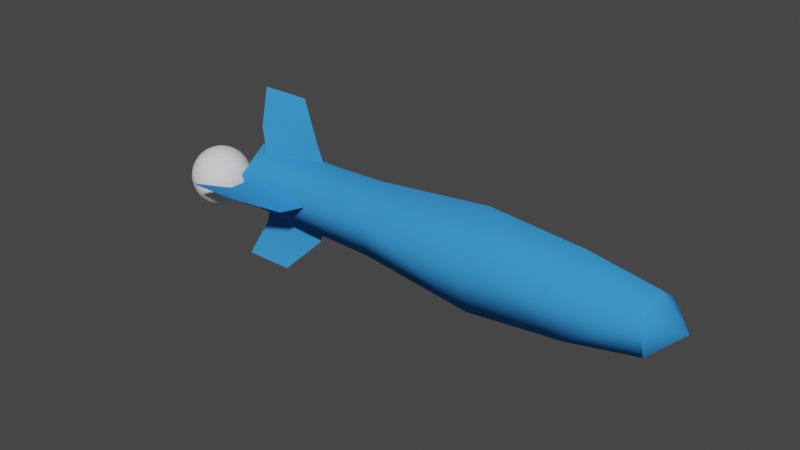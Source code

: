 # Source: h_at_rocket.blend  (saved by Blender 3.3.6; exported with 4.5.12 LTS)
import bpy
from mathutils import Matrix  # noqa: F401  (used for matrix-valued properties, if any)

bpy.ops.wm.read_factory_settings(use_empty=True)
scene = bpy.context.scene
scene.name = 'Scene'

# ---- collections
col_collection = bpy.data.collections.new('Collection'); scene.collection.children.link(col_collection)

# ---- materials (node trees are filled in below, after node groups)
mat_hull = bpy.data.materials.new('hull')
mat_hull.use_transparent_shadow = False
mat_hull.diffuse_color = (0.04338, 0.2962, 0.7682, 1.0)
mat_2_sided = bpy.data.materials.new('2-sided')
mat_2_sided.use_transparent_shadow = False
mat_2_sided.diffuse_color = (0.24, 0.6, 0.3212, 1.0)

# ---- material node trees

# ---- world
world_world = bpy.data.worlds.new('World'); scene.world = world_world
world_world.use_nodes = True; world_world.node_tree.nodes.clear()
_N = world_world.node_tree.nodes; _L = world_world.node_tree.links
n0 = _N.new('ShaderNodeOutputWorld'); n0.name = 'World Output'; n0.location = (300, 300)
n1 = _N.new('ShaderNodeBackground'); n1.name = 'Background'; n1.location = (10, 300)
n1.inputs[0].default_value = (0.05088, 0.05088, 0.05088, 1.0)
_L.new(n1.outputs[0], n0.inputs[0])
n0.is_active_output = True
world_world.color = (0.05088, 0.05088, 0.05088)
world_world.use_sun_shadow = False
world_world.sun_shadow_jitter_overblur = 0.0

# ---- meshes
me_unnamed_base_superhigh = bpy.data.meshes.new('unnamed base superhigh')
me_unnamed_base_superhigh.from_pydata([(-7.783, -2.873, 0.5867), (-4.0, -1.198, 0.3893), (-9.203, 1e-06, 1.12), (-4.0, -0.7406, -1.019), (-9.203, -1.065, 0.346), (-4.0, 0.7406, -1.019), (-9.203, -0.6583, -0.9062), (-4.0, 0.7406, -1.019), (-4.0, 1.198, 0.3893), (-9.203, 0.6583, -0.9062), (-9.203, 1.065, 0.346), (3.2, -1e-06, 1.4), (5.477, -7e-06, 0.999), (5.477, -0.9502, 0.3086), (3.2, -1.331, 0.4326), (3.2, -0.8229, -1.133), (5.477, -0.5873, -0.8084), (3.2, 0.8229, -1.133), (3.2, 0.8229, -1.133), (5.477, 0.5872, -0.8084), (3.2, 1.331, 0.4326), (5.477, 0.9502, 0.3086), (-8.039, 0.1263, 1.698), (-8.548, 0.43, 0.428), (-6.003, 0.0, 0.0), (-9.06, -0.1348, 1.832), (-8.039, -0.1159, 1.822), (-8.548, -0.428, 0.43), (-8.548, 0.43, 0.428), (-9.06, 0.1453, 1.687), (-8.548, -0.428, 0.43), (-6.733, 0.005498, 1.755), (-7.783, 0.5867, 2.873), (-6.003, 0.0, 0.0), (-9.529, 0.5867, 2.873), (-9.06, 0.1453, 1.687), (-6.733, 0.005498, 1.755), (-7.783, 0.5867, 2.873), (-9.529, 0.5867, 2.873), (-9.529, 0.5867, 2.873), (-9.06, -0.1348, 1.832), (-8.039, -1.698, 0.1263), (-8.548, -0.428, 0.43), (-6.003, 0.0, 0.0), (-9.06, -1.832, -0.1348), (-8.039, -1.822, -0.1159), (-8.548, -0.43, -0.428), (-8.548, -0.428, 0.43), (-9.06, -1.687, 0.1453), (-8.548, -0.43, -0.428), (-6.733, -1.755, 0.005499), (-7.783, -2.873, 0.5867), (-6.003, 0.0, 0.0), (-9.529, -2.873, 0.5867), (-9.06, -1.687, 0.1453), (-6.733, -1.755, 0.005499), (-4.0, 0.0, 1.26), (-9.529, -2.873, 0.5867), (-9.529, -2.873, 0.5867), (-9.06, -1.832, -0.1348), (-8.039, -0.1263, -1.698), (-8.548, -0.43, -0.428), (-6.003, 0.0, 0.0), (-9.06, 0.1348, -1.832), (-8.039, 0.1159, -1.822), (-8.548, 0.428, -0.43), (-8.548, -0.43, -0.428), (-9.06, -0.1453, -1.687), (-8.548, 0.428, -0.43), (-6.733, -0.005499, -1.755), (-7.783, -0.5867, -2.873), (-6.003, 0.0, 0.0), (-9.529, -0.5867, -2.873), (-9.06, -0.1453, -1.687), (-6.733, -0.005499, -1.755), (-7.783, -0.5867, -2.873), (-9.529, -0.5867, -2.873), (-9.529, -0.5867, -2.873), (-9.06, 0.1348, -1.832), (-8.039, 1.698, -0.1263), (-8.548, 0.428, -0.43), (-6.003, 0.0, 0.0), (-9.06, 1.832, 0.1348), (-8.039, 1.822, 0.1159), (-8.548, 0.43, 0.428), (-8.548, 0.428, -0.43), (-9.06, 1.687, -0.1453), (-8.548, 0.43, 0.428), (-6.733, 1.755, -0.005498), (-7.783, 2.873, -0.5867), (-6.003, 0.0, 0.0), (-9.529, 2.873, -0.5867), (-9.06, 1.687, -0.1453), (-6.733, 1.755, -0.005498), (-7.783, 2.873, -0.5867), (-9.529, 2.873, -0.5867), (-9.529, 2.873, -0.5867), (-9.06, 1.832, 0.1348), (0.0, 0.0, 1.68), (0.0, -1.598, 0.5191), (0.0, -0.9875, -1.359), (0.0, 0.9875, -1.359), (0.0, 1.598, 0.5191), (0.0, 0.9875, -1.359), (5.477, -7e-06, 0.999), (6.4, -2.3e-05, -0.000189), (5.477, -0.9502, 0.3086), (5.477, -0.5873, -0.8084), (5.477, 0.5872, -0.8084), (5.477, 0.9502, 0.3086), (-9.203, 0.6583, -0.9062), (5.477, 0.5872, -0.8084), (-9.203, 0.6583, -0.9062), (-9.203, -1.065, 0.346), (-9.203, 1.065, 0.346), (-9.203, 1e-06, 1.12), (-9.203, -0.6583, -0.9062)], [], [(81, 80, 79), (4, 3, 1), (6, 5, 3), (9, 8, 7), (10, 56, 8), (13, 12, 11), (15, 13, 14), (17, 16, 15), (20, 19, 18), (12, 21, 20), (24, 23, 22), (27, 26, 25), (30, 29, 28), (22, 32, 31), (27, 33, 26), (32, 22, 34), (22, 23, 35), (37, 26, 36), (26, 38, 25), (22, 31, 24), (40, 39, 29), (22, 35, 34), (36, 26, 33), (37, 38, 26), (43, 42, 41), (46, 45, 44), (49, 48, 47), (41, 51, 50), (46, 52, 45), (51, 41, 53), (41, 42, 54), (0, 45, 55), (45, 57, 44), (41, 50, 43), (59, 58, 48), (41, 54, 53), (55, 45, 52), (0, 57, 45), (62, 61, 60), (65, 64, 63), (68, 67, 66), (60, 70, 69), (65, 71, 64), (70, 60, 72), (60, 61, 73), (75, 64, 74), (64, 76, 63), (60, 69, 62), (78, 77, 67), (60, 73, 72), (74, 64, 71), (75, 76, 64), (2, 1, 56), (84, 83, 82), (87, 86, 85), (79, 89, 88), (84, 90, 83), (89, 79, 91), (79, 80, 92), (94, 83, 93), (83, 95, 82), (79, 88, 81), (97, 96, 86), (79, 92, 91), (93, 83, 90), (94, 95, 83), (11, 98, 14), (14, 99, 15), (15, 100, 17), (18, 101, 20), (20, 102, 11), (98, 56, 99), (99, 1, 100), (100, 3, 103), (101, 7, 102), (102, 8, 98), (106, 105, 104), (107, 105, 106), (108, 105, 107), (109, 105, 108), (104, 105, 109), (2, 4, 1), (4, 6, 3), (6, 110, 5), (9, 10, 8), (10, 2, 56), (11, 14, 13), (13, 15, 16), (16, 17, 111), (19, 20, 21), (20, 11, 12), (40, 29, 30), (59, 48, 49), (78, 67, 68), (97, 86, 87), (14, 98, 99), (15, 99, 100), (17, 100, 103), (20, 101, 102), (11, 102, 98), (1, 99, 56), (3, 100, 1), (5, 103, 3), (8, 102, 7), (56, 98, 8), (113, 114, 112), (113, 115, 114), (113, 112, 116)])
me_unnamed_base_superhigh.polygons.foreach_set('use_smooth', [True] * 108)
me_unnamed_base_superhigh.polygons.foreach_set('material_index', [0, 0, 0, 0, 0, 0, 0, 0, 0, 0, 0, 0, 0, 0, 0, 0, 0, 0, 0, 0, 0, 0, 0, 0, 0, 0, 0, 0, 0, 0, 0, 0, 0, 0, 0, 0, 0, 0, 0, 0, 0, 0, 0, 0, 0, 0, 0, 0, 0, 0, 0, 0, 0, 0, 0, 0, 0, 0, 0, 0, 0, 0, 0, 0, 0, 0, 0, 0, 0, 0, 0, 0, 0, 0, 0, 0, 0, 0, 0, 0, 0, 0, 0, 0, 0, 0, 0, 0, 0, 0, 0, 0, 0, 0, 0, 0, 0, 0, 0, 0, 0, 0, 0, 0, 0, 1, 1, 1])
_uv = me_unnamed_base_superhigh.uv_layers.new(name='UVMap_0')
_uv.uv.foreach_set('vector', [0.3983, 0.353, 0.3281, 0.3648, 0.3422, 0.3999, 0.002775, 0.4665, 0.1045, 0.3722, 0.1045, 0.4665, 0.002775, 0.3722, 0.1045, 0.2778, 0.1045, 0.3722, 0.002775, 0.7495, 0.1045, 0.6552, 0.1045, 0.7495, 0.002775, 0.6552, 0.1045, 0.5608, 0.1045, 0.6552, 0.2899, 0.4665, 0.2899, 0.5608, 0.2454, 0.5608, 0.2454, 0.3722, 0.2899, 0.4665, 0.2454, 0.4665, 0.2454, 0.2778, 0.2899, 0.3722, 0.2454, 0.3722, 0.2454, 0.6552, 0.2899, 0.7495, 0.2454, 0.7495, 0.2899, 0.5608, 0.2899, 0.6552, 0.2454, 0.6552, 0.4002, 0.3531, 0.3293, 0.3651, 0.3435, 0.4005, 0.3293, 0.3651, 0.3435, 0.4039, 0.315, 0.4042, 0.05351, 0.5077, 0.0791, 0.4917, 0.06911, 0.518, 0.3435, 0.4005, 0.3506, 0.4333, 0.3799, 0.4021, 0.3293, 0.3651, 0.4002, 0.3531, 0.3435, 0.4039, 0.3506, 0.4333, 0.3435, 0.4005, 0.3019, 0.4333, 0.3435, 0.4005, 0.3293, 0.3651, 0.315, 0.4002, 0.3506, 0.4333, 0.3435, 0.4039, 0.3799, 0.4021, 0.3435, 0.4039, 0.3019, 0.4333, 0.315, 0.4042, 0.3435, 0.4005, 0.3799, 0.4021, 0.4002, 0.3531, 0.07576, 0.4856, 0.1015, 0.4754, 0.0791, 0.4917, 0.3435, 0.4005, 0.315, 0.4002, 0.3019, 0.4333, 0.3799, 0.4021, 0.3435, 0.4039, 0.4002, 0.3531, 0.3506, 0.4333, 0.3019, 0.4333, 0.3435, 0.4039, 0.3983, 0.353, 0.3281, 0.3412, 0.3422, 0.3062, 0.3281, 0.3412, 0.3422, 0.3028, 0.314, 0.3025, 0.04313, 0.5233, 0.02715, 0.4977, 0.05351, 0.5077, 0.3422, 0.3062, 0.3492, 0.2738, 0.3782, 0.3046, 0.3281, 0.3412, 0.3983, 0.353, 0.3422, 0.3028, 0.3492, 0.2738, 0.3422, 0.3062, 0.3011, 0.2738, 0.3422, 0.3062, 0.3281, 0.3412, 0.314, 0.3065, 0.3492, 0.2738, 0.3422, 0.3028, 0.3782, 0.3046, 0.3422, 0.3028, 0.3011, 0.2738, 0.314, 0.3025, 0.3422, 0.3062, 0.3782, 0.3046, 0.3983, 0.353, 0.02112, 0.501, 0.01086, 0.4753, 0.02715, 0.4977, 0.3422, 0.3062, 0.314, 0.3065, 0.3011, 0.2738, 0.3782, 0.3046, 0.3422, 0.3028, 0.3983, 0.353, 0.3492, 0.2738, 0.3011, 0.2738, 0.3422, 0.3028, 0.4002, 0.3531, 0.3293, 0.3412, 0.3435, 0.3058, 0.3293, 0.3411, 0.3435, 0.3023, 0.315, 0.302, 0.05873, 0.5336, 0.03314, 0.5496, 0.04313, 0.5233, 0.3435, 0.3058, 0.3506, 0.273, 0.3799, 0.3042, 0.3293, 0.3411, 0.4002, 0.3531, 0.3435, 0.3023, 0.3506, 0.273, 0.3435, 0.3058, 0.3019, 0.273, 0.3435, 0.3058, 0.3293, 0.3412, 0.315, 0.3061, 0.3506, 0.273, 0.3435, 0.3023, 0.3799, 0.3042, 0.3435, 0.3023, 0.3019, 0.273, 0.315, 0.302, 0.3435, 0.3058, 0.3799, 0.3042, 0.4002, 0.3531, 0.03649, 0.5556, 0.0108, 0.5659, 0.03314, 0.5496, 0.3435, 0.3058, 0.315, 0.3061, 0.3019, 0.273, 0.3799, 0.3042, 0.3435, 0.3023, 0.4002, 0.3531, 0.3506, 0.273, 0.3019, 0.273, 0.3435, 0.3023, 0.002775, 0.5608, 0.1045, 0.4665, 0.1045, 0.5608, 0.3281, 0.3649, 0.3422, 0.4033, 0.314, 0.4036, 0.06911, 0.518, 0.08509, 0.5436, 0.05873, 0.5336, 0.3422, 0.3999, 0.3492, 0.4323, 0.3782, 0.4015, 0.3281, 0.3649, 0.3983, 0.353, 0.3422, 0.4033, 0.3492, 0.4323, 0.3422, 0.3999, 0.3011, 0.4323, 0.3422, 0.3999, 0.3281, 0.3648, 0.314, 0.3996, 0.3492, 0.4323, 0.3422, 0.4033, 0.3782, 0.4015, 0.3422, 0.4033, 0.3011, 0.4323, 0.314, 0.4036, 0.3422, 0.3999, 0.3782, 0.4015, 0.3983, 0.353, 0.09113, 0.5403, 0.1014, 0.566, 0.08509, 0.5436, 0.3422, 0.3999, 0.314, 0.3996, 0.3011, 0.4323, 0.3782, 0.4015, 0.3422, 0.4033, 0.3983, 0.353, 0.3492, 0.4323, 0.3011, 0.4323, 0.3422, 0.4033, 0.2454, 0.5608, 0.1828, 0.5608, 0.2454, 0.4665, 0.2454, 0.4665, 0.1828, 0.4665, 0.2454, 0.3722, 0.2454, 0.3722, 0.1828, 0.3722, 0.2454, 0.2778, 0.2454, 0.7495, 0.1828, 0.7495, 0.2454, 0.6552, 0.2454, 0.6552, 0.1828, 0.6552, 0.2454, 0.5608, 0.1828, 0.5608, 0.1045, 0.5608, 0.1828, 0.4665, 0.1828, 0.4665, 0.1045, 0.4665, 0.1828, 0.3722, 0.1828, 0.3722, 0.1045, 0.3722, 0.1828, 0.2778, 0.1828, 0.7495, 0.1045, 0.7495, 0.1828, 0.6552, 0.1828, 0.6552, 0.1045, 0.6552, 0.1828, 0.5608, 0.3929, 0.673, 0.3456, 0.6987, 0.3846, 0.7357, 0.3358, 0.6458, 0.3456, 0.6987, 0.3929, 0.673, 0.2923, 0.6916, 0.3456, 0.6987, 0.3358, 0.6458, 0.3225, 0.7472, 0.3456, 0.6987, 0.2923, 0.6916, 0.3846, 0.7357, 0.3456, 0.6987, 0.3225, 0.7472, 0.002775, 0.5608, 0.002775, 0.4665, 0.1045, 0.4665, 0.002775, 0.4665, 0.002775, 0.3722, 0.1045, 0.3722, 0.002775, 0.3722, 0.002775, 0.2778, 0.1045, 0.2778, 0.002775, 0.7495, 0.002775, 0.6552, 0.1045, 0.6552, 0.002775, 0.6552, 0.002775, 0.5608, 0.1045, 0.5608, 0.2454, 0.5608, 0.2454, 0.4665, 0.2899, 0.4665, 0.2899, 0.4665, 0.2454, 0.3722, 0.2899, 0.3722, 0.2899, 0.3722, 0.2454, 0.2778, 0.2899, 0.2778, 0.2899, 0.7495, 0.2454, 0.6552, 0.2899, 0.6552, 0.2454, 0.6552, 0.2454, 0.5608, 0.2899, 0.5608, 0.07576, 0.4856, 0.0791, 0.4917, 0.05351, 0.5077, 0.02112, 0.501, 0.02715, 0.4977, 0.04313, 0.5233, 0.03649, 0.5556, 0.03314, 0.5496, 0.05873, 0.5336, 0.09113, 0.5403, 0.08509, 0.5436, 0.06911, 0.518, 0.2454, 0.4665, 0.1828, 0.5608, 0.1828, 0.4665, 0.2454, 0.3722, 0.1828, 0.4665, 0.1828, 0.3722, 0.2454, 0.2778, 0.1828, 0.3722, 0.1828, 0.2778, 0.2454, 0.6552, 0.1828, 0.7495, 0.1828, 0.6552, 0.2454, 0.5608, 0.1828, 0.6552, 0.1828, 0.5608, 0.1045, 0.4665, 0.1828, 0.4665, 0.1045, 0.5608, 0.1045, 0.3722, 0.1828, 0.3722, 0.1045, 0.4665, 0.1045, 0.2778, 0.1828, 0.2778, 0.1045, 0.3722, 0.1045, 0.6552, 0.1828, 0.6552, 0.1045, 0.7495, 0.1045, 0.5608, 0.1828, 0.5608, 0.1045, 0.6552, 0.3622, 0.542, 0.3622, 0.6444, 0.3021, 0.6248, 0.3622, 0.542, 0.3994, 0.5932, 0.3622, 0.6444, 0.3622, 0.542, 0.3021, 0.6248, 0.3021, 0.5615])
me_unnamed_base_superhigh.materials.append(mat_hull)
me_unnamed_base_superhigh.materials.append(mat_2_sided)
me_unnamed_base_superhigh.update()
me_flash1 = bpy.data.meshes.new('#flash1')
me_flash1.from_pydata([(0.0, 0.5556, 0.8315), (0.0, 0.8315, 0.5556), (0.0, 0.9808, 0.1951), (0.0, 1.0, 0.0), (0.0, 0.9808, -0.1951), (0.0, 0.8315, -0.5556), (0.03806, 0.1913, 0.9808), (0.07466, 0.3753, 0.9239), (0.1084, 0.5449, 0.8315), (0.1379, 0.6935, 0.7071), (0.1622, 0.8155, 0.5556), (0.1802, 0.9061, 0.3827), (0.1913, 0.9619, 0.1951), (0.1951, 0.9808, 0.0), (0.1913, 0.9619, -0.1951), (0.1802, 0.9061, -0.3827), (0.1622, 0.8155, -0.5556), (0.1379, 0.6935, -0.7071), (0.1084, 0.5449, -0.8315), (0.07466, 0.3753, -0.9239), (0.03806, 0.1913, -0.9808), (0.07466, 0.1802, 0.9808), (0.1464, 0.3536, 0.9239), (0.2126, 0.5133, 0.8315), (0.2706, 0.6533, 0.7071), (0.3182, 0.7682, 0.5556), (0.3536, 0.8536, 0.3827), (0.3753, 0.9061, 0.1951), (0.3827, 0.9239, 0.0), (0.3753, 0.9061, -0.1951), (0.3536, 0.8536, -0.3827), (0.3182, 0.7682, -0.5556), (0.2706, 0.6533, -0.7071), (0.2126, 0.5133, -0.8315), (0.1464, 0.3536, -0.9239), (0.07466, 0.1802, -0.9808), (0.1084, 0.1622, 0.9808), (0.2126, 0.3182, 0.9239), (0.3087, 0.4619, 0.8315), (0.3928, 0.5879, 0.7071), (0.4619, 0.6913, 0.5556), (0.5133, 0.7682, 0.3827), (0.5449, 0.8155, 0.1951), (0.5556, 0.8315, 0.0), (0.5449, 0.8155, -0.1951), (0.5133, 0.7682, -0.3827), (0.4619, 0.6913, -0.5556), (0.3928, 0.5879, -0.7071), (0.3087, 0.4619, -0.8315), (0.2126, 0.3182, -0.9239), (0.1084, 0.1622, -0.9808), (0.1379, 0.1379, 0.9808), (0.2706, 0.2706, 0.9239), (0.3928, 0.3928, 0.8315), (0.5, 0.5, 0.7071), (0.5879, 0.5879, 0.5556), (0.6533, 0.6533, 0.3827), (0.6935, 0.6935, 0.1951), (0.7071, 0.7071, 0.0), (0.6935, 0.6935, -0.1951), (0.6533, 0.6533, -0.3827), (0.5879, 0.5879, -0.5556), (0.5, 0.5, -0.7071), (0.3928, 0.3928, -0.8315), (0.2706, 0.2706, -0.9239), (0.1379, 0.1379, -0.9808), (0.1622, 0.1084, 0.9808), (0.3182, 0.2126, 0.9239), (0.4619, 0.3087, 0.8315), (0.5879, 0.3928, 0.7071), (0.6913, 0.4619, 0.5556), (0.7682, 0.5133, 0.3827), (0.8155, 0.5449, 0.1951), (0.8315, 0.5556, 0.0), (0.8155, 0.5449, -0.1951), (0.7682, 0.5133, -0.3827), (0.6913, 0.4619, -0.5556), (0.5879, 0.3928, -0.7071), (0.4619, 0.3087, -0.8315), (0.3182, 0.2126, -0.9239), (0.1622, 0.1084, -0.9808), (0.0, 0.0, 1.0), (0.1802, 0.07466, 0.9808), (0.3536, 0.1464, 0.9239), (0.5133, 0.2126, 0.8315), (0.6533, 0.2706, 0.7071), (0.7682, 0.3182, 0.5556), (0.8536, 0.3536, 0.3827), (0.9061, 0.3753, 0.1951), (0.9239, 0.3827, 0.0), (0.9061, 0.3753, -0.1951), (0.8536, 0.3536, -0.3827), (0.7682, 0.3182, -0.5556), (0.6533, 0.2706, -0.7071), (0.5133, 0.2126, -0.8315), (0.3536, 0.1464, -0.9239), (0.1802, 0.07466, -0.9808), (0.1913, 0.03806, 0.9808), (0.3753, 0.07466, 0.9239), (0.5449, 0.1084, 0.8315), (0.6935, 0.1379, 0.7071), (0.8155, 0.1622, 0.5556), (0.9061, 0.1802, 0.3827), (0.9619, 0.1913, 0.1951), (0.9808, 0.1951, 0.0), (0.9619, 0.1913, -0.1951), (0.9061, 0.1802, -0.3827), (0.8155, 0.1622, -0.5556), (0.6935, 0.1379, -0.7071), (0.5449, 0.1084, -0.8315), (0.3753, 0.07466, -0.9239), (0.1913, 0.03806, -0.9808), (0.1951, -1.118e-08, 0.9808), (0.3827, -2.235e-08, 0.9239), (0.5556, -5.215e-08, 0.8315), (0.7071, 1.49e-08, 0.7071), (0.8315, -8.941e-08, 0.5556), (0.9239, 4.47e-08, 0.3827), (0.9808, -8.941e-08, 0.1951), (1.0, -1.639e-07, 0.0), (0.9808, -8.941e-08, -0.1951), (0.9239, 4.47e-08, -0.3827), (0.8315, -8.941e-08, -0.5556), (0.7071, 1.49e-08, -0.7071), (0.5556, -5.215e-08, -0.8315), (0.3827, -2.235e-08, -0.9239), (0.1951, -1.118e-08, -0.9808), (0.1913, -0.03806, 0.9808), (0.3753, -0.07466, 0.9239), (0.5449, -0.1084, 0.8315), (0.6935, -0.1379, 0.7071), (0.8155, -0.1622, 0.5556), (0.9061, -0.1802, 0.3827), (0.9619, -0.1913, 0.1951), (0.9808, -0.1951, 0.0), (0.9619, -0.1913, -0.1951), (0.9061, -0.1802, -0.3827), (0.8155, -0.1622, -0.5556), (0.6935, -0.1379, -0.7071), (0.5449, -0.1084, -0.8315), (0.3753, -0.07466, -0.9239), (0.1913, -0.03806, -0.9808), (0.1802, -0.07466, 0.9808), (0.3536, -0.1464, 0.9239), (0.5133, -0.2126, 0.8315), (0.6533, -0.2706, 0.7071), (0.7682, -0.3182, 0.5556), (0.8536, -0.3536, 0.3827), (0.9061, -0.3753, 0.1951), (0.9239, -0.3827, 0.0), (0.9061, -0.3753, -0.1951), (0.8536, -0.3536, -0.3827), (0.7682, -0.3182, -0.5556), (0.6533, -0.2706, -0.7071), (0.5133, -0.2126, -0.8315), (0.3536, -0.1464, -0.9239), (0.1802, -0.07466, -0.9808), (0.1622, -0.1084, 0.9808), (0.3182, -0.2126, 0.9239), (0.4619, -0.3087, 0.8315), (0.5879, -0.3928, 0.7071), (0.6913, -0.4619, 0.5556), (0.7682, -0.5133, 0.3827), (0.8155, -0.5449, 0.1951), (0.8315, -0.5556, 0.0), (0.8155, -0.5449, -0.1951), (0.7682, -0.5133, -0.3827), (0.6913, -0.4619, -0.5556), (0.5879, -0.3928, -0.7071), (0.4619, -0.3087, -0.8315), (0.3182, -0.2126, -0.9239), (0.1622, -0.1084, -0.9808), (0.1379, -0.1379, 0.9808), (0.2706, -0.2706, 0.9239), (0.3928, -0.3928, 0.8315), (0.5, -0.5, 0.7071), (0.5879, -0.5879, 0.5556), (0.6533, -0.6533, 0.3827), (0.6935, -0.6935, 0.1951), (0.7071, -0.7071, 0.0), (0.6935, -0.6935, -0.1951), (0.6533, -0.6533, -0.3827), (0.5879, -0.5879, -0.5556), (0.5, -0.5, -0.7071), (0.3928, -0.3928, -0.8315), (0.2706, -0.2706, -0.9239), (0.1379, -0.1379, -0.9808), (0.1084, -0.1622, 0.9808), (0.2126, -0.3182, 0.9239), (0.3087, -0.4619, 0.8315), (0.3928, -0.5879, 0.7071), (0.4619, -0.6913, 0.5556), (0.5133, -0.7682, 0.3827), (0.5449, -0.8155, 0.1951), (0.5556, -0.8315, 0.0), (0.5449, -0.8155, -0.1951), (0.5133, -0.7682, -0.3827), (0.4619, -0.6913, -0.5556), (0.3928, -0.5879, -0.7071), (0.3087, -0.4619, -0.8315), (0.2126, -0.3182, -0.9239), (0.1084, -0.1622, -0.9808), (0.07466, -0.1802, 0.9808), (0.1464, -0.3536, 0.9239), (0.2126, -0.5133, 0.8315), (0.2706, -0.6533, 0.7071), (0.3182, -0.7682, 0.5556), (0.3536, -0.8536, 0.3827), (0.3753, -0.9061, 0.1951), (0.3827, -0.9239, 0.0), (0.3753, -0.9061, -0.1951), (0.3536, -0.8536, -0.3827), (0.3182, -0.7682, -0.5556), (0.2706, -0.6533, -0.7071), (0.2126, -0.5133, -0.8315), (0.1464, -0.3536, -0.9239), (0.07466, -0.1802, -0.9808), (0.03806, -0.1913, 0.9808), (0.07466, -0.3753, 0.9239), (0.1084, -0.5449, 0.8315), (0.1379, -0.6935, 0.7071), (0.1622, -0.8155, 0.5556), (0.1802, -0.9061, 0.3827), (0.1913, -0.9619, 0.1951), (0.1951, -0.9808, 0.0), (0.1913, -0.9619, -0.1951), (0.1802, -0.9061, -0.3827), (0.1622, -0.8155, -0.5556), (0.1379, -0.6935, -0.7071), (0.1084, -0.5449, -0.8315), (0.07466, -0.3753, -0.9239), (0.03806, -0.1913, -0.9808), (-7.451e-09, -0.1951, 0.9808), (-5.215e-08, -0.3827, 0.9239), (-9.686e-08, -0.5556, 0.8315), (-1.49e-08, -0.7071, 0.7071), (-1.043e-07, -0.8315, 0.5556), (2.98e-08, -0.9239, 0.3827), (-1.341e-07, -0.9808, 0.1951), (-3.278e-07, -1.0, 0.0), (-1.341e-07, -0.9808, -0.1951), (2.98e-08, -0.9239, -0.3827), (-1.043e-07, -0.8315, -0.5556), (-1.49e-08, -0.7071, -0.7071), (-9.686e-08, -0.5556, -0.8315), (-5.215e-08, -0.3827, -0.9239), (-7.451e-09, -0.1951, -0.9808), (-0.03806, -0.1913, 0.9808), (-0.07466, -0.3753, 0.9239), (-0.1084, -0.5449, 0.8315), (-0.1379, -0.6935, 0.7071), (-0.1622, -0.8155, 0.5556), (-0.1802, -0.9061, 0.3827), (-0.1913, -0.9619, 0.1951), (-0.1951, -0.9808, 0.0), (-0.1913, -0.9619, -0.1951), (-0.1802, -0.9061, -0.3827), (-0.1622, -0.8155, -0.5556), (-0.1379, -0.6935, -0.7071), (-0.1084, -0.5449, -0.8315), (-0.07466, -0.3753, -0.9239), (-0.03806, -0.1913, -0.9808), (-0.07466, -0.1802, 0.9808), (-0.1464, -0.3536, 0.9239), (-0.2126, -0.5133, 0.8315), (-0.2706, -0.6533, 0.7071), (-0.3182, -0.7682, 0.5556), (-0.3536, -0.8536, 0.3827), (-0.3753, -0.9061, 0.1951), (-0.3827, -0.9239, 0.0), (-0.3753, -0.9061, -0.1951), (-0.3536, -0.8536, -0.3827), (-0.3182, -0.7682, -0.5556), (-0.2706, -0.6533, -0.7071), (-0.2126, -0.5133, -0.8315), (-0.1464, -0.3536, -0.9239), (-0.07466, -0.1802, -0.9808), (-0.1084, -0.1622, 0.9808), (-0.2126, -0.3182, 0.9239), (-0.3087, -0.4619, 0.8315), (-0.3928, -0.5879, 0.7071), (-0.4619, -0.6913, 0.5556), (-0.5133, -0.7682, 0.3827), (-0.5449, -0.8155, 0.1951), (-0.5556, -0.8315, 0.0), (-0.5449, -0.8155, -0.1951), (-0.5133, -0.7682, -0.3827), (-0.4619, -0.6913, -0.5556), (-0.3928, -0.5879, -0.7071), (-0.3087, -0.4619, -0.8315), (-0.2126, -0.3182, -0.9239), (-0.1084, -0.1622, -0.9808), (-0.1379, -0.1379, 0.9808), (-0.2706, -0.2706, 0.9239), (-0.3928, -0.3928, 0.8315), (-0.5, -0.5, 0.7071), (-0.5879, -0.5879, 0.5556), (-0.6533, -0.6533, 0.3827), (-0.6935, -0.6935, 0.1951), (-0.7071, -0.7071, 0.0), (-0.6935, -0.6935, -0.1951), (-0.6533, -0.6533, -0.3827), (-0.5879, -0.5879, -0.5556), (-0.5, -0.5, -0.7071), (-0.3928, -0.3928, -0.8315), (-0.2706, -0.2706, -0.9239), (-0.1379, -0.1379, -0.9808), (0.0, 0.0, -1.0), (-0.1622, -0.1084, 0.9808), (-0.3182, -0.2126, 0.9239), (-0.4619, -0.3087, 0.8315), (-0.5879, -0.3928, 0.7071), (-0.6913, -0.4619, 0.5556), (-0.7682, -0.5133, 0.3827), (-0.8155, -0.5449, 0.1951), (-0.8315, -0.5556, 0.0), (-0.8155, -0.5449, -0.1951), (-0.7682, -0.5133, -0.3827), (-0.6913, -0.4619, -0.5556), (-0.5879, -0.3928, -0.7071), (-0.4619, -0.3087, -0.8315), (-0.3182, -0.2126, -0.9239), (-0.1622, -0.1084, -0.9808), (-0.1802, -0.07466, 0.9808), (-0.3536, -0.1464, 0.9239), (-0.5133, -0.2126, 0.8315), (-0.6533, -0.2706, 0.7071), (-0.7682, -0.3182, 0.5556), (-0.8536, -0.3536, 0.3827), (-0.9061, -0.3753, 0.1951), (-0.9239, -0.3827, 0.0), (-0.9061, -0.3753, -0.1951), (-0.8536, -0.3536, -0.3827), (-0.7682, -0.3182, -0.5556), (-0.6533, -0.2706, -0.7071), (-0.5133, -0.2126, -0.8315), (-0.3536, -0.1464, -0.9239), (-0.1802, -0.07466, -0.9808), (-0.1913, -0.03806, 0.9808), (-0.3753, -0.07466, 0.9239), (-0.5449, -0.1084, 0.8315), (-0.6935, -0.1379, 0.7071), (-0.8155, -0.1622, 0.5556), (-0.9061, -0.1802, 0.3827), (-0.9619, -0.1913, 0.1951), (-0.9808, -0.1951, 0.0), (-0.9619, -0.1913, -0.1951), (-0.9061, -0.1802, -0.3827), (-0.8155, -0.1622, -0.5556), (-0.6935, -0.1379, -0.7071), (-0.5449, -0.1084, -0.8315), (-0.3753, -0.07466, -0.9239), (-0.1913, -0.03806, -0.9808), (-0.1951, 1.863e-08, 0.9808), (-0.3827, 5.215e-08, 0.9239), (-0.5556, 1.49e-07, 0.8315), (-0.7071, 2.98e-08, 0.7071), (-0.8315, 1.639e-07, 0.5556), (-0.9239, 1.49e-08, 0.3827), (-0.9808, 2.682e-07, 0.1951), (-1.0, 4.47e-07, 0.0), (-0.9808, 2.682e-07, -0.1951), (-0.9239, 1.49e-08, -0.3827), (-0.8315, 1.639e-07, -0.5556), (-0.7071, 2.98e-08, -0.7071), (-0.5556, 1.49e-07, -0.8315), (-0.3827, 5.215e-08, -0.9239), (-0.1951, 1.863e-08, -0.9808), (-0.1913, 0.03806, 0.9808), (-0.3753, 0.07466, 0.9239), (-0.5449, 0.1084, 0.8315), (-0.6935, 0.1379, 0.7071), (-0.8155, 0.1622, 0.5556), (-0.9061, 0.1802, 0.3827), (-0.9619, 0.1913, 0.1951), (-0.9808, 0.1951, 0.0), (-0.9619, 0.1913, -0.1951), (-0.9061, 0.1802, -0.3827), (-0.8155, 0.1622, -0.5556), (-0.6935, 0.1379, -0.7071), (-0.5449, 0.1084, -0.8315), (-0.3753, 0.07466, -0.9239), (-0.1913, 0.03806, -0.9808), (-0.1802, 0.07466, 0.9808), (-0.3536, 0.1464, 0.9239), (-0.5133, 0.2126, 0.8315), (-0.6533, 0.2706, 0.7071), (-0.7682, 0.3182, 0.5556), (-0.8536, 0.3536, 0.3827), (-0.9061, 0.3753, 0.1951), (-0.9239, 0.3827, 0.0), (-0.9061, 0.3753, -0.1951), (-0.8536, 0.3536, -0.3827), (-0.7682, 0.3182, -0.5556), (-0.6533, 0.2706, -0.7071), (-0.5133, 0.2126, -0.8315), (-0.3536, 0.1464, -0.9239), (-0.1802, 0.07466, -0.9808), (-0.1622, 0.1084, 0.9808), (-0.3182, 0.2126, 0.9239), (-0.4619, 0.3087, 0.8315), (-0.5879, 0.3928, 0.7071), (-0.6913, 0.4619, 0.5556), (-0.7682, 0.5133, 0.3827), (-0.8155, 0.5449, 0.1951), (-0.8315, 0.5556, 0.0), (-0.8155, 0.5449, -0.1951), (-0.7682, 0.5133, -0.3827), (-0.6913, 0.4619, -0.5556), (-0.5879, 0.3928, -0.7071), (-0.4619, 0.3087, -0.8315), (-0.3182, 0.2126, -0.9239), (-0.1622, 0.1084, -0.9808), (-0.1379, 0.1379, 0.9808), (-0.2706, 0.2706, 0.9239), (-0.3928, 0.3928, 0.8315), (-0.5, 0.5, 0.7071), (-0.5879, 0.5879, 0.5556), (-0.6533, 0.6533, 0.3827), (-0.6935, 0.6935, 0.1951), (-0.7071, 0.7071, 0.0), (-0.6935, 0.6935, -0.1951), (-0.6533, 0.6533, -0.3827), (-0.5879, 0.5879, -0.5556), (-0.5, 0.5, -0.7071), (-0.3928, 0.3928, -0.8315), (-0.2706, 0.2706, -0.9239), (-0.1379, 0.1379, -0.9808), (-0.1084, 0.1622, 0.9808), (-0.2126, 0.3182, 0.9239), (-0.3087, 0.4619, 0.8315), (-0.3928, 0.5879, 0.7071), (-0.4619, 0.6913, 0.5556), (-0.5133, 0.7682, 0.3827), (-0.5449, 0.8155, 0.1951), (-0.5556, 0.8315, 0.0), (-0.5449, 0.8155, -0.1951), (-0.5133, 0.7682, -0.3827), (-0.4619, 0.6913, -0.5556), (-0.3928, 0.5879, -0.7071), (-0.3087, 0.4619, -0.8315), (-0.2126, 0.3182, -0.9239), (-0.1084, 0.1622, -0.9808), (-0.07466, 0.1802, 0.9808), (-0.1464, 0.3536, 0.9239), (-0.2126, 0.5133, 0.8315), (-0.2706, 0.6533, 0.7071), (-0.3182, 0.7682, 0.5556), (-0.3536, 0.8536, 0.3827), (-0.3753, 0.9061, 0.1951), (-0.3827, 0.9239, 0.0), (-0.3753, 0.9061, -0.1951), (-0.3536, 0.8536, -0.3827), (-0.3182, 0.7682, -0.5556), (-0.2706, 0.6533, -0.7071), (-0.2126, 0.5133, -0.8315), (-0.1464, 0.3536, -0.9239), (-0.07466, 0.1802, -0.9808), (-0.03806, 0.1913, 0.9808), (-0.07466, 0.3753, 0.9239), (-0.1084, 0.5449, 0.8315), (-0.1379, 0.6935, 0.7071), (-0.1622, 0.8155, 0.5556), (-0.1802, 0.9061, 0.3827), (-0.1913, 0.9619, 0.1951), (-0.1951, 0.9808, 0.0), (-0.1913, 0.9619, -0.1951), (-0.1802, 0.9061, -0.3827), (-0.1622, 0.8155, -0.5556), (-0.1379, 0.6935, -0.7071), (-0.1084, 0.5449, -0.8315), (-0.07466, 0.3753, -0.9239), (-0.03806, 0.1913, -0.9808), (1.49e-08, 0.1951, 0.9808), (6.706e-08, 0.3827, 0.9239), (8.941e-08, 0.7071, 0.7071), (5.96e-08, 0.9239, 0.3827), (5.96e-08, 0.9239, -0.3827), (8.941e-08, 0.7071, -0.7071), (2.161e-07, 0.5556, -0.8315), (6.706e-08, 0.3827, -0.9239), (1.49e-08, 0.1951, -0.9808)], [], [(480, 479, 18, 19), (2, 476, 11, 12), (481, 480, 19, 20), (3, 2, 12, 13), (473, 81, 6), (307, 481, 20), (4, 3, 13, 14), (474, 473, 6, 7), (477, 4, 14, 15), (0, 474, 7, 8), (5, 477, 15, 16), (475, 0, 8, 9), (478, 5, 16, 17), (1, 475, 9, 10), (479, 478, 17, 18), (476, 1, 10, 11), (18, 17, 32, 33), (11, 10, 25, 26), (19, 18, 33, 34), (12, 11, 26, 27), (20, 19, 34, 35), (13, 12, 27, 28), (6, 81, 21), (307, 20, 35), (14, 13, 28, 29), (7, 6, 21, 22), (15, 14, 29, 30), (8, 7, 22, 23), (16, 15, 30, 31), (9, 8, 23, 24), (17, 16, 31, 32), (10, 9, 24, 25), (22, 21, 36, 37), (30, 29, 44, 45), (23, 22, 37, 38), (31, 30, 45, 46), (24, 23, 38, 39), (32, 31, 46, 47), (25, 24, 39, 40), (33, 32, 47, 48), (26, 25, 40, 41), (34, 33, 48, 49), (27, 26, 41, 42), (35, 34, 49, 50), (28, 27, 42, 43), (21, 81, 36), (307, 35, 50), (29, 28, 43, 44), (41, 40, 55, 56), (49, 48, 63, 64), (42, 41, 56, 57), (50, 49, 64, 65), (43, 42, 57, 58), (36, 81, 51), (307, 50, 65), (44, 43, 58, 59), (37, 36, 51, 52), (45, 44, 59, 60), (38, 37, 52, 53), (46, 45, 60, 61), (39, 38, 53, 54), (47, 46, 61, 62), (40, 39, 54, 55), (48, 47, 62, 63), (60, 59, 74, 75), (53, 52, 67, 68), (61, 60, 75, 76), (54, 53, 68, 69), (62, 61, 76, 77), (55, 54, 69, 70), (63, 62, 77, 78), (56, 55, 70, 71), (64, 63, 78, 79), (57, 56, 71, 72), (65, 64, 79, 80), (58, 57, 72, 73), (51, 81, 66), (307, 65, 80), (59, 58, 73, 74), (52, 51, 66, 67), (79, 78, 94, 95), (72, 71, 87, 88), (80, 79, 95, 96), (73, 72, 88, 89), (66, 81, 82), (307, 80, 96), (74, 73, 89, 90), (67, 66, 82, 83), (75, 74, 90, 91), (68, 67, 83, 84), (76, 75, 91, 92), (69, 68, 84, 85), (77, 76, 92, 93), (70, 69, 85, 86), (78, 77, 93, 94), (71, 70, 86, 87), (92, 91, 106, 107), (85, 84, 99, 100), (93, 92, 107, 108), (86, 85, 100, 101), (94, 93, 108, 109), (87, 86, 101, 102), (95, 94, 109, 110), (88, 87, 102, 103), (96, 95, 110, 111), (89, 88, 103, 104), (82, 81, 97), (307, 96, 111), (90, 89, 104, 105), (83, 82, 97, 98), (91, 90, 105, 106), (84, 83, 98, 99), (111, 110, 125, 126), (104, 103, 118, 119), (97, 81, 112), (307, 111, 126), (105, 104, 119, 120), (98, 97, 112, 113), (106, 105, 120, 121), (99, 98, 113, 114), (107, 106, 121, 122), (100, 99, 114, 115), (108, 107, 122, 123), (101, 100, 115, 116), (109, 108, 123, 124), (102, 101, 116, 117), (110, 109, 124, 125), (103, 102, 117, 118), (115, 114, 129, 130), (123, 122, 137, 138), (116, 115, 130, 131), (124, 123, 138, 139), (117, 116, 131, 132), (125, 124, 139, 140), (118, 117, 132, 133), (126, 125, 140, 141), (119, 118, 133, 134), (112, 81, 127), (307, 126, 141), (120, 119, 134, 135), (113, 112, 127, 128), (121, 120, 135, 136), (114, 113, 128, 129), (122, 121, 136, 137), (134, 133, 148, 149), (127, 81, 142), (307, 141, 156), (135, 134, 149, 150), (128, 127, 142, 143), (136, 135, 150, 151), (129, 128, 143, 144), (137, 136, 151, 152), (130, 129, 144, 145), (138, 137, 152, 153), (131, 130, 145, 146), (139, 138, 153, 154), (132, 131, 146, 147), (140, 139, 154, 155), (133, 132, 147, 148), (141, 140, 155, 156), (153, 152, 167, 168), (146, 145, 160, 161), (154, 153, 168, 169), (147, 146, 161, 162), (155, 154, 169, 170), (148, 147, 162, 163), (156, 155, 170, 171), (149, 148, 163, 164), (142, 81, 157), (307, 156, 171), (150, 149, 164, 165), (143, 142, 157, 158), (151, 150, 165, 166), (144, 143, 158, 159), (152, 151, 166, 167), (145, 144, 159, 160), (157, 81, 172), (307, 171, 186), (165, 164, 179, 180), (158, 157, 172, 173), (166, 165, 180, 181), (159, 158, 173, 174), (167, 166, 181, 182), (160, 159, 174, 175), (168, 167, 182, 183), (161, 160, 175, 176), (169, 168, 183, 184), (162, 161, 176, 177), (170, 169, 184, 185), (163, 162, 177, 178), (171, 170, 185, 186), (164, 163, 178, 179), (176, 175, 190, 191), (184, 183, 198, 199), (177, 176, 191, 192), (185, 184, 199, 200), (178, 177, 192, 193), (186, 185, 200, 201), (179, 178, 193, 194), (172, 81, 187), (307, 186, 201), (180, 179, 194, 195), (173, 172, 187, 188), (181, 180, 195, 196), (174, 173, 188, 189), (182, 181, 196, 197), (175, 174, 189, 190), (183, 182, 197, 198), (195, 194, 209, 210), (188, 187, 202, 203), (196, 195, 210, 211), (189, 188, 203, 204), (197, 196, 211, 212), (190, 189, 204, 205), (198, 197, 212, 213), (191, 190, 205, 206), (199, 198, 213, 214), (192, 191, 206, 207), (200, 199, 214, 215), (193, 192, 207, 208), (201, 200, 215, 216), (194, 193, 208, 209), (187, 81, 202), (307, 201, 216), (214, 213, 228, 229), (207, 206, 221, 222), (215, 214, 229, 230), (208, 207, 222, 223), (216, 215, 230, 231), (209, 208, 223, 224), (202, 81, 217), (307, 216, 231), (210, 209, 224, 225), (203, 202, 217, 218), (211, 210, 225, 226), (204, 203, 218, 219), (212, 211, 226, 227), (205, 204, 219, 220), (213, 212, 227, 228), (206, 205, 220, 221), (226, 225, 240, 241), (219, 218, 233, 234), (227, 226, 241, 242), (220, 219, 234, 235), (228, 227, 242, 243), (221, 220, 235, 236), (229, 228, 243, 244), (222, 221, 236, 237), (230, 229, 244, 245), (223, 222, 237, 238), (231, 230, 245, 246), (224, 223, 238, 239), (217, 81, 232), (307, 231, 246), (225, 224, 239, 240), (218, 217, 232, 233), (245, 244, 259, 260), (238, 237, 252, 253), (246, 245, 260, 261), (239, 238, 253, 254), (232, 81, 247), (307, 246, 261), (240, 239, 254, 255), (233, 232, 247, 248), (241, 240, 255, 256), (234, 233, 248, 249), (242, 241, 256, 257), (235, 234, 249, 250), (243, 242, 257, 258), (236, 235, 250, 251), (244, 243, 258, 259), (237, 236, 251, 252), (249, 248, 263, 264), (257, 256, 271, 272), (250, 249, 264, 265), (258, 257, 272, 273), (251, 250, 265, 266), (259, 258, 273, 274), (252, 251, 266, 267), (260, 259, 274, 275), (253, 252, 267, 268), (261, 260, 275, 276), (254, 253, 268, 269), (247, 81, 262), (307, 261, 276), (255, 254, 269, 270), (248, 247, 262, 263), (256, 255, 270, 271), (268, 267, 282, 283), (276, 275, 290, 291), (269, 268, 283, 284), (262, 81, 277), (307, 276, 291), (270, 269, 284, 285), (263, 262, 277, 278), (271, 270, 285, 286), (264, 263, 278, 279), (272, 271, 286, 287), (265, 264, 279, 280), (273, 272, 287, 288), (266, 265, 280, 281), (274, 273, 288, 289), (267, 266, 281, 282), (275, 274, 289, 290), (287, 286, 301, 302), (280, 279, 294, 295), (288, 287, 302, 303), (281, 280, 295, 296), (289, 288, 303, 304), (282, 281, 296, 297), (290, 289, 304, 305), (283, 282, 297, 298), (291, 290, 305, 306), (284, 283, 298, 299), (277, 81, 292), (307, 291, 306), (285, 284, 299, 300), (278, 277, 292, 293), (286, 285, 300, 301), (279, 278, 293, 294), (306, 305, 321, 322), (299, 298, 314, 315), (292, 81, 308), (307, 306, 322), (300, 299, 315, 316), (293, 292, 308, 309), (301, 300, 316, 317), (294, 293, 309, 310), (302, 301, 317, 318), (295, 294, 310, 311), (303, 302, 318, 319), (296, 295, 311, 312), (304, 303, 319, 320), (297, 296, 312, 313), (305, 304, 320, 321), (298, 297, 313, 314), (311, 310, 325, 326), (319, 318, 333, 334), (312, 311, 326, 327), (320, 319, 334, 335), (313, 312, 327, 328), (321, 320, 335, 336), (314, 313, 328, 329), (322, 321, 336, 337), (315, 314, 329, 330), (308, 81, 323), (307, 322, 337), (316, 315, 330, 331), (309, 308, 323, 324), (317, 316, 331, 332), (310, 309, 324, 325), (318, 317, 332, 333), (330, 329, 344, 345), (323, 81, 338), (307, 337, 352), (331, 330, 345, 346), (324, 323, 338, 339), (332, 331, 346, 347), (325, 324, 339, 340), (333, 332, 347, 348), (326, 325, 340, 341), (334, 333, 348, 349), (327, 326, 341, 342), (335, 334, 349, 350), (328, 327, 342, 343), (336, 335, 350, 351), (329, 328, 343, 344), (337, 336, 351, 352), (349, 348, 363, 364), (342, 341, 356, 357), (350, 349, 364, 365), (343, 342, 357, 358), (351, 350, 365, 366), (344, 343, 358, 359), (352, 351, 366, 367), (345, 344, 359, 360), (338, 81, 353), (307, 352, 367), (346, 345, 360, 361), (339, 338, 353, 354), (347, 346, 361, 362), (340, 339, 354, 355), (348, 347, 362, 363), (341, 340, 355, 356), (307, 367, 382), (361, 360, 375, 376), (354, 353, 368, 369), (362, 361, 376, 377), (355, 354, 369, 370), (363, 362, 377, 378), (356, 355, 370, 371), (364, 363, 378, 379), (357, 356, 371, 372), (365, 364, 379, 380), (358, 357, 372, 373), (366, 365, 380, 381), (359, 358, 373, 374), (367, 366, 381, 382), (360, 359, 374, 375), (353, 81, 368), (380, 379, 394, 395), (373, 372, 387, 388), (381, 380, 395, 396), (374, 373, 388, 389), (382, 381, 396, 397), (375, 374, 389, 390), (368, 81, 383), (307, 382, 397), (376, 375, 390, 391), (369, 368, 383, 384), (377, 376, 391, 392), (370, 369, 384, 385), (378, 377, 392, 393), (371, 370, 385, 386), (379, 378, 393, 394), (372, 371, 386, 387), (384, 383, 398, 399), (392, 391, 406, 407), (385, 384, 399, 400), (393, 392, 407, 408), (386, 385, 400, 401), (394, 393, 408, 409), (387, 386, 401, 402), (395, 394, 409, 410), (388, 387, 402, 403), (396, 395, 410, 411), (389, 388, 403, 404), (397, 396, 411, 412), (390, 389, 404, 405), (383, 81, 398), (307, 397, 412), (391, 390, 405, 406), (403, 402, 417, 418), (411, 410, 425, 426), (404, 403, 418, 419), (412, 411, 426, 427), (405, 404, 419, 420), (398, 81, 413), (307, 412, 427), (406, 405, 420, 421), (399, 398, 413, 414), (407, 406, 421, 422), (400, 399, 414, 415), (408, 407, 422, 423), (401, 400, 415, 416), (409, 408, 423, 424), (402, 401, 416, 417), (410, 409, 424, 425), (422, 421, 436, 437), (415, 414, 429, 430), (423, 422, 437, 438), (416, 415, 430, 431), (424, 423, 438, 439), (417, 416, 431, 432), (425, 424, 439, 440), (418, 417, 432, 433), (426, 425, 440, 441), (419, 418, 433, 434), (427, 426, 441, 442), (420, 419, 434, 435), (413, 81, 428), (307, 427, 442), (421, 420, 435, 436), (414, 413, 428, 429), (441, 440, 455, 456), (434, 433, 448, 449), (442, 441, 456, 457), (435, 434, 449, 450), (428, 81, 443), (307, 442, 457), (436, 435, 450, 451), (429, 428, 443, 444), (437, 436, 451, 452), (430, 429, 444, 445), (438, 437, 452, 453), (431, 430, 445, 446), (439, 438, 453, 454), (432, 431, 446, 447), (440, 439, 454, 455), (433, 432, 447, 448), (445, 444, 459, 460), (453, 452, 467, 468), (446, 445, 460, 461), (454, 453, 468, 469), (447, 446, 461, 462), (455, 454, 469, 470), (448, 447, 462, 463), (456, 455, 470, 471), (449, 448, 463, 464), (457, 456, 471, 472), (450, 449, 464, 465), (443, 81, 458), (307, 457, 472), (451, 450, 465, 466), (444, 443, 458, 459), (452, 451, 466, 467), (464, 463, 476, 2), (472, 471, 480, 481), (465, 464, 2, 3), (458, 81, 473), (307, 472, 481), (466, 465, 3, 4), (459, 458, 473, 474), (467, 466, 4, 477), (460, 459, 474, 0), (468, 467, 477, 5), (461, 460, 0, 475), (469, 468, 5, 478), (462, 461, 475, 1), (470, 469, 478, 479), (463, 462, 1, 476), (471, 470, 479, 480)])
me_flash1.update()
arm_armature = bpy.data.armatures.new('Armature')  # bones are not reproduced

# ---- objects
ob_armature = bpy.data.objects.new('Armature', arm_armature)
ob_unnamed_base_superhigh = bpy.data.objects.new('unnamed base superhigh', me_unnamed_base_superhigh)
ob_flash1 = bpy.data.objects.new('#flash1', me_flash1)

# ---- transforms, parenting, visibility, modifiers, constraints
ob_armature.location = (0.0, 0.0, 0.0)
ob_unnamed_base_superhigh.parent = ob_armature
ob_unnamed_base_superhigh.location = (0.0, 0.0, 0.0)
_vg = ob_unnamed_base_superhigh.vertex_groups.new(name='frame rocket')
_vg.add([0, 1, 2, 3, 4, 5, 6, 7, 8, 9, 10, 11, 12, 13, 14, 15, 16, 17, 18, 19, 20, 21, 22, 23, 24, 25, 26, 27, 28, 29, 30, 31, 32, 33, 34, 35, 36, 37, 38, 39, 40, 41, 42, 43, 44, 45, 46, 47, 48, 49, 50, 51, 52, 53, 54, 55, 56, 57, 58, 59, 60, 61, 62, 63, 64, 65, 66, 67, 68, 69, 70, 71, 72, 73, 74, 75, 76, 77, 78, 79, 80, 81, 82, 83, 84, 85, 86, 87, 88, 89, 90, 91, 92, 93, 94, 95, 96, 97, 98, 99, 100, 101, 102, 103, 104, 105, 106, 107, 108, 109, 110, 111, 112, 113, 114, 115, 116], 1.0, 'REPLACE')
_m = ob_unnamed_base_superhigh.modifiers.new('Armature', 'ARMATURE')
_m.object = ob_armature
ob_flash1.parent = ob_armature
ob_flash1.location = (-10.27, -1.0, 0.0)
ob_flash1.rotation_euler = (0.0, -0.0, 3.142)

# ---- collection membership
col_collection.objects.link(ob_armature)
col_collection.objects.link(ob_unnamed_base_superhigh)
col_collection.objects.link(ob_flash1)

# ---- scene / render settings (as saved in the file)
scene.frame_start = 1; scene.frame_end = 61; scene.frame_set(1)
scene.render.engine = 'BLENDER_EEVEE_NEXT'
scene.render.fps = 30
scene.cycles.sampling_pattern = 'TABULATED_SOBOL'
scene.cycles.use_light_tree = False
scene.view_settings.view_transform = 'Filmic'
bpy.context.view_layer.update()

# ---- added for rendering (the .blend has no active camera and no usable light): camera, sun
cam_auto = bpy.data.cameras.new('AutoCamera')
cam_auto.lens = 50.0
cam_auto.sensor_width = 36.0
cam_auto.clip_end = 1000.0
ob_auto_camera = bpy.data.objects.new('AutoCamera', cam_auto)
scene.collection.objects.link(ob_auto_camera)
ob_auto_camera.location = (16.1605, -23.3526, 15.5684)
ob_auto_camera.rotation_euler = (1.09748, -7.21219e-08, 0.694738)
scene.camera = ob_auto_camera
light_auto_sun = bpy.data.lights.new('AutoSun', 'SUN')
light_auto_sun.energy = 3.0
light_auto_sun.angle = 0.0523599
ob_auto_sun = bpy.data.objects.new('AutoSun', light_auto_sun)
scene.collection.objects.link(ob_auto_sun)
ob_auto_sun.rotation_euler = (0.872665, 0.174533, 0.523599)
bpy.context.view_layer.update()
